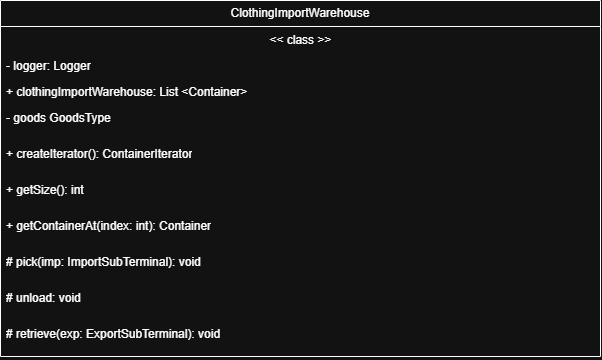

The diagram above was exported from draw.io. Its source (the exported page's mxGraphModel, read from the mxfile embedded in the PNG):
<mxGraphModel dx="1046" dy="877" grid="1" gridSize="10" guides="1" tooltips="1" connect="1" arrows="1" fold="1" page="1" pageScale="1" pageWidth="2339" pageHeight="3300" math="0" shadow="0">
  <root>
    <mxCell id="0" />
    <mxCell id="1" parent="0" />
    <mxCell id="XiHWNuo5PCTSNqOw_vim-1" parent="1" style="swimlane;fontStyle=0;childLayout=stackLayout;horizontal=1;startSize=26;fillColor=none;horizontalStack=0;resizeParent=1;resizeParentMax=0;resizeLast=0;collapsible=1;marginBottom=0;whiteSpace=wrap;html=1;" value="ClothingImportWarehouse" vertex="1">
      <mxGeometry height="356" width="600" x="760" y="560" as="geometry" />
    </mxCell>
    <mxCell id="XiHWNuo5PCTSNqOw_vim-2" parent="XiHWNuo5PCTSNqOw_vim-1" style="text;strokeColor=none;fillColor=none;align=left;verticalAlign=top;spacingLeft=4;spacingRight=4;overflow=hidden;rotatable=0;points=[[0,0.5],[1,0.5]];portConstraint=eastwest;whiteSpace=wrap;html=1;" value="&lt;span style=&quot;white-space: pre;&quot;&gt;&lt;span style=&quot;white-space: pre;&quot;&gt;&#09;&lt;/span&gt;&lt;span style=&quot;white-space: pre;&quot;&gt;&#09;&lt;/span&gt;   &#09;&lt;/span&gt;&lt;span style=&quot;white-space: pre;&quot;&gt;&#09;&lt;/span&gt;&lt;span style=&quot;white-space: pre;&quot;&gt;&#09;&lt;/span&gt;&lt;span style=&quot;white-space: pre;&quot;&gt;&#09;&lt;/span&gt;&lt;span style=&quot;white-space: pre;&quot;&gt;&#09;&lt;/span&gt;&lt;span style=&quot;white-space: pre;&quot;&gt;&#09;&lt;/span&gt;&lt;span style=&quot;white-space: pre;&quot;&gt;&#09;&lt;/span&gt;&amp;nbsp; &amp;nbsp; &amp;nbsp; &amp;nbsp;&amp;lt;&amp;lt; class &amp;gt;&amp;gt;" vertex="1">
      <mxGeometry height="26" width="600" y="26" as="geometry" />
    </mxCell>
    <mxCell id="XiHWNuo5PCTSNqOw_vim-3" parent="XiHWNuo5PCTSNqOw_vim-1" style="text;strokeColor=none;fillColor=none;align=left;verticalAlign=top;spacingLeft=4;spacingRight=4;overflow=hidden;rotatable=0;points=[[0,0.5],[1,0.5]];portConstraint=eastwest;whiteSpace=wrap;html=1;" value="- logger: Logger" vertex="1">
      <mxGeometry height="26" width="600" y="52" as="geometry" />
    </mxCell>
    <mxCell id="XiHWNuo5PCTSNqOw_vim-4" parent="XiHWNuo5PCTSNqOw_vim-1" style="text;strokeColor=none;fillColor=none;align=left;verticalAlign=top;spacingLeft=4;spacingRight=4;overflow=hidden;rotatable=0;points=[[0,0.5],[1,0.5]];portConstraint=eastwest;whiteSpace=wrap;html=1;" value="+ clothingImportWarehouse: List &amp;lt;Container&amp;gt;" vertex="1">
      <mxGeometry height="26" width="600" y="78" as="geometry" />
    </mxCell>
    <mxCell id="XiHWNuo5PCTSNqOw_vim-5" parent="XiHWNuo5PCTSNqOw_vim-1" style="text;strokeColor=none;fillColor=none;align=left;verticalAlign=top;spacingLeft=4;spacingRight=4;overflow=hidden;rotatable=0;points=[[0,0.5],[1,0.5]];portConstraint=eastwest;whiteSpace=wrap;html=1;" value="- goods GoodsType" vertex="1">
      <mxGeometry height="36" width="600" y="104" as="geometry" />
    </mxCell>
    <mxCell id="XiHWNuo5PCTSNqOw_vim-6" parent="XiHWNuo5PCTSNqOw_vim-1" style="text;strokeColor=none;fillColor=none;align=left;verticalAlign=top;spacingLeft=4;spacingRight=4;overflow=hidden;rotatable=0;points=[[0,0.5],[1,0.5]];portConstraint=eastwest;whiteSpace=wrap;html=1;" value="+ createIterator(): ContainerIterator" vertex="1">
      <mxGeometry height="36" width="600" y="140" as="geometry" />
    </mxCell>
    <mxCell id="XiHWNuo5PCTSNqOw_vim-7" parent="XiHWNuo5PCTSNqOw_vim-1" style="text;strokeColor=none;fillColor=none;align=left;verticalAlign=top;spacingLeft=4;spacingRight=4;overflow=hidden;rotatable=0;points=[[0,0.5],[1,0.5]];portConstraint=eastwest;whiteSpace=wrap;html=1;" value="+ getSize(): int" vertex="1">
      <mxGeometry height="36" width="600" y="176" as="geometry" />
    </mxCell>
    <mxCell id="XiHWNuo5PCTSNqOw_vim-8" parent="XiHWNuo5PCTSNqOw_vim-1" style="text;strokeColor=none;fillColor=none;align=left;verticalAlign=top;spacingLeft=4;spacingRight=4;overflow=hidden;rotatable=0;points=[[0,0.5],[1,0.5]];portConstraint=eastwest;whiteSpace=wrap;html=1;" value="+ getContainerAt(index: int): Container" vertex="1">
      <mxGeometry height="36" width="600" y="212" as="geometry" />
    </mxCell>
    <mxCell id="XiHWNuo5PCTSNqOw_vim-9" parent="XiHWNuo5PCTSNqOw_vim-1" style="text;strokeColor=none;fillColor=none;align=left;verticalAlign=top;spacingLeft=4;spacingRight=4;overflow=hidden;rotatable=0;points=[[0,0.5],[1,0.5]];portConstraint=eastwest;whiteSpace=wrap;html=1;" value="# pick(imp: ImportSubTerminal): void" vertex="1">
      <mxGeometry height="36" width="600" y="248" as="geometry" />
    </mxCell>
    <mxCell id="XiHWNuo5PCTSNqOw_vim-10" parent="XiHWNuo5PCTSNqOw_vim-1" style="text;strokeColor=none;fillColor=none;align=left;verticalAlign=top;spacingLeft=4;spacingRight=4;overflow=hidden;rotatable=0;points=[[0,0.5],[1,0.5]];portConstraint=eastwest;whiteSpace=wrap;html=1;" value="# unload: void" vertex="1">
      <mxGeometry height="36" width="600" y="284" as="geometry" />
    </mxCell>
    <mxCell id="XiHWNuo5PCTSNqOw_vim-11" parent="XiHWNuo5PCTSNqOw_vim-1" style="text;strokeColor=none;fillColor=none;align=left;verticalAlign=top;spacingLeft=4;spacingRight=4;overflow=hidden;rotatable=0;points=[[0,0.5],[1,0.5]];portConstraint=eastwest;whiteSpace=wrap;html=1;" value="# retrieve(exp: ExportSubTerminal): void" vertex="1">
      <mxGeometry height="36" width="600" y="320" as="geometry" />
    </mxCell>
  </root>
</mxGraphModel>